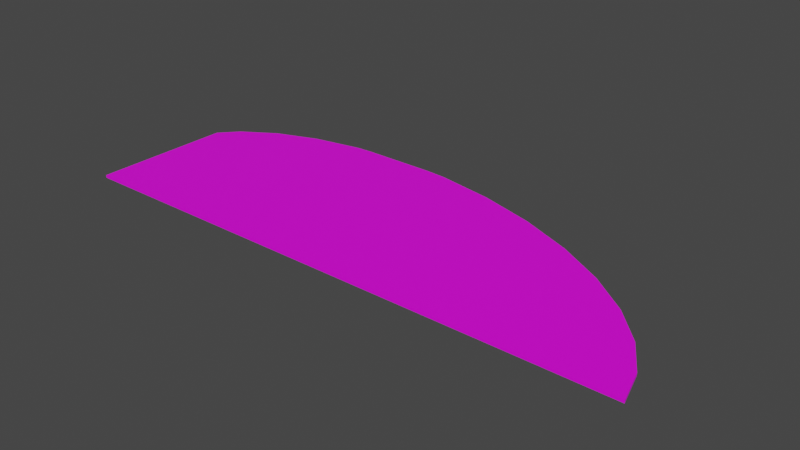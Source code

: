 # Source: terrain_woods_188.blend  (saved by Blender 3.0.42; exported with 4.5.12 LTS)
import bpy
from mathutils import Matrix  # noqa: F401  (used for matrix-valued properties, if any)

bpy.ops.wm.read_factory_settings(use_empty=True)
scene = bpy.context.scene
scene.name = 'Scene'

# ---- collections
col_collection = bpy.data.collections.new('Collection'); scene.collection.children.link(col_collection)

# ---- images (referenced by path relative to the original .blend; pixels are not part of the script)
import os
ASSET_DIR = os.environ.get("B2B_ASSET_DIR", "")  # directory of the original .blend (textures are referenced by path, not embedded)
HERE = os.path.dirname(os.path.abspath(__file__))  # packed textures are extracted next to this script under _unpacked/

def load_image(name, relpath, width, height, colorspace="sRGB"):
    """Load a texture the original file referenced (path relative to the .blend, or extracted next to this script)."""
    p = next((c for c in (os.path.join(HERE, relpath), os.path.join(ASSET_DIR, relpath)) if relpath and os.path.exists(c)), "")
    if p:
        img = bpy.data.images.load(p, check_existing=True)
        img.name = name
    else:  # same state as the original file: an image datablock whose file is absent (Cycles renders it pink)
        img = bpy.data.images.new(name, width, height)
        img.source = "FILE"
        img.filepath = "//" + (relpath or name)
    img.colorspace_settings.name = colorspace
    return img
img_terrain_woods_188_jpg = load_image('terrain_woods_188.jpg', 'terrain_woods_188.jpg', 1024, 1024, 'sRGB')

# ---- materials (node trees are filled in below, after node groups)
mat_none_021 = bpy.data.materials.new('None.021')
mat_none_021.use_transparent_shadow = False

# ---- material node trees
mat_none_021.use_nodes = True; mat_none_021.node_tree.nodes.clear()
_N = mat_none_021.node_tree.nodes; _L = mat_none_021.node_tree.links
n0 = _N.new('ShaderNodeBsdfPrincipled'); n0.name = 'Principled BSDF'; n0.location = (10, 300)
n0.distribution = 'GGX'
n0.subsurface_method = 'RANDOM_WALK_SKIN'
n0.inputs[3].default_value = 1.45
n0.inputs[27].default_value = (0.0, 0.0, 0.0, 1.0)
n0.inputs[28].default_value = 1.0
n1 = _N.new('ShaderNodeOutputMaterial'); n1.name = 'Material Output'; n1.location = (300, 300)
n2 = _N.new('ShaderNodeTexImage'); n2.name = 'Image Texture'; n2.location = (-451, 135)
n2.image = img_terrain_woods_188_jpg
_L.new(n0.outputs[0], n1.inputs[0])
_L.new(n2.outputs[0], n0.inputs[0])
n1.is_active_output = True

# ---- world
world_world = bpy.data.worlds.new('World'); scene.world = world_world
world_world.use_nodes = True; world_world.node_tree.nodes.clear()
_N = world_world.node_tree.nodes; _L = world_world.node_tree.links
n0 = _N.new('ShaderNodeOutputWorld'); n0.name = 'World Output'; n0.location = (300, 300)
n1 = _N.new('ShaderNodeBackground'); n1.name = 'Background'; n1.location = (10, 300)
n1.inputs[0].default_value = (0.05088, 0.05088, 0.05088, 1.0)
_L.new(n1.outputs[0], n0.inputs[0])
n0.is_active_output = True
world_world.color = (0.05088, 0.05088, 0.05088)
world_world.use_sun_shadow = False
world_world.sun_shadow_jitter_overblur = 0.0

# ---- meshes
me_terrain_woods__188_terrain_woods__188_terrain_woods__188_terrai = bpy.data.meshes.new('terrain_Woods_#188_terrain_Woods_#188_terrain_Woods_#188_terrai')
me_terrain_woods__188_terrain_woods__188_terrain_woods__188_terrai.from_pydata([(-3.808, -1.342, 0.01999), (-3.785, 0.771, -0.01999), (-3.808, -1.342, -0.01999), (-1.433, 1.761, 0.01999), (-0.3202, 1.758, -0.01999), (-1.433, 1.761, -0.01999), (4.723, -1.365, 0.01999), (4.723, -1.365, -0.01999), (4.27, -0.3431, -0.01999), (4.578, -0.8545, -0.01999), (1.715, 1.335, 0.01999), (0.8692, 1.582, 0.01999), (-3.536, 1.046, 0.01999), (-3.785, 0.771, 0.01999), (-3.536, 1.046, -0.01999), (-3.033, 1.367, 0.01999), (-3.033, 1.367, -0.01999), (-2.401, 1.604, 0.01999), (-2.401, 1.604, -0.01999), (-1.666, 1.748, 0.01999), (-1.666, 1.748, -0.01999), (-0.3202, 1.758, 0.01999), (0.001629, 1.737, -0.01999), (0.8692, 1.582, -0.01999), (1.715, 1.335, -0.01999), (2.507, 1.005, -0.01999), (2.507, 1.005, 0.01999), (3.214, 0.605, -0.01999), (3.214, 0.605, 0.01999), (3.809, 0.1497, -0.01999), (3.809, 0.1497, 0.01999), (4.27, -0.3431, 0.01999), (4.578, -0.8545, 0.01999), (4.723, -1.365, -0.01999), (4.723, -1.365, 0.01999), (0.001629, 1.737, 0.01999)], [], [(1, 13, 12, 14), (22, 4, 21, 35), (1, 2, 0, 13), (15, 16, 14, 12), (17, 18, 16, 15), (19, 20, 18, 17), (3, 5, 20, 19), (4, 5, 3, 21), (11, 23, 22, 35), (10, 24, 23, 11), (10, 26, 25, 24), (26, 28, 27, 25), (28, 30, 29, 27), (30, 31, 8, 29), (31, 32, 9, 8), (32, 34, 33, 9), (7, 34, 6), (33, 7, 9), (2, 1, 14, 16, 18, 20, 5, 4, 22, 23, 24, 25, 27, 29, 8, 9, 7), (6, 34, 32), (6, 0, 2, 7), (7, 33, 34), (10, 11, 35, 21, 3, 19, 17, 15, 12, 13, 0, 6, 32, 31, 30, 28, 26)])
me_terrain_woods__188_terrain_woods__188_terrain_woods__188_terrai.polygons.foreach_set('use_smooth', [True] * 23)
_k = set([(0, 2), (0, 6), (0, 13), (1, 2), (1, 13), (1, 14), (2, 7), (3, 5), (3, 19), (3, 21), (4, 5), (4, 21), (4, 22), (5, 20), (6, 7), (6, 34), (7, 33), (8, 9), (8, 29), (8, 31), (9, 32), (9, 33), (10, 11), (10, 24), (10, 26), (11, 23), (11, 35), (12, 13), (12, 14), (12, 15), (14, 16), (15, 16), (15, 17), (16, 18), (17, 18), (17, 19), (18, 20), (19, 20), (21, 35), (22, 23), (22, 35), (23, 24), (24, 25), (25, 26), (25, 27), (26, 28), (27, 28), (27, 29), (28, 30), (29, 30), (30, 31), (31, 32), (32, 34), (33, 34)])
me_terrain_woods__188_terrain_woods__188_terrain_woods__188_terrai.attributes.new('sharp_edge', 'BOOLEAN', 'EDGE').data.foreach_set('value', [ (min(e.vertices), max(e.vertices)) in _k for e in me_terrain_woods__188_terrain_woods__188_terrain_woods__188_terrai.edges])
_uv = me_terrain_woods__188_terrain_woods__188_terrain_woods__188_terrai.uv_layers.new(name='UVMap')
_uv.uv.foreach_set('vector', [0.9937, 0.2477, 1.0, 0.2477, 1.0, 0.2803, 0.9937, 0.2803, 0.9873, 0.4112, 0.9873, 0.3734, 0.9937, 0.3734, 0.9937, 0.4112, 0.9937, 0.2477, 0.9937, 0.0, 1.0, 0.0, 1.0, 0.2477, 0.9937, 0.05746, 0.9873, 0.05746, 0.9873, 0.0, 0.9937, 0.0, 0.9937, 0.1303, 0.9873, 0.1303, 0.9873, 0.05746, 0.9937, 0.05746, 0.9937, 0.2158, 0.9873, 0.2158, 0.9873, 0.1303, 0.9937, 0.1303, 0.9937, 0.2431, 0.9873, 0.2431, 0.9873, 0.2158, 0.9937, 0.2158, 0.9873, 0.3734, 0.9873, 0.2431, 0.9937, 0.2431, 0.9937, 0.3734, 0.9937, 0.5135, 0.9873, 0.5135, 0.9873, 0.4112, 0.9937, 0.4112, 0.9937, 0.6138, 0.9873, 0.6138, 0.9873, 0.5135, 0.9937, 0.5135, 0.9937, 0.6138, 0.9937, 0.708, 0.9873, 0.708, 0.9873, 0.6138, 0.1875, 0.8125, 0.1562, 0.8125, 0.1562, 0.6875, 0.1875, 0.6875, 0.1562, 0.8125, 0.125, 0.8125, 0.125, 0.6875, 0.1562, 0.6875, 0.125, 0.8125, 0.09375, 0.8125, 0.09375, 0.6875, 0.125, 0.6875, 0.09375, 0.8125, 0.0625, 0.8125, 0.0625, 0.6875, 0.09375, 0.6875, 0.0625, 0.8125, 0.03125, 0.8125, 0.03125, 0.6875, 0.0625, 0.6875, 0.03121, 0.6875, 0.03125, 0.8125, 0.03121, 0.8125, 0.3736, 0.7499, 0.3736, 0.75, 0.3692, 0.709, 0.01848, 0.9937, 0.009634, 0.9937, 0.00848, 0.9929, 0.00713, 0.9914, 0.006131, 0.9894, 0.005521, 0.9871, 0.005465, 0.9864, 0.005465, 0.983, 0.005549, 0.982, 0.006185, 0.9793, 0.007209, 0.9767, 0.008581, 0.9742, 0.01025, 0.9721, 0.01215, 0.9702, 0.0142, 0.9688, 0.01634, 0.9678, 0.01848, 0.9674, 0.6264, 0.75, 0.6264, 0.7499, 0.6308, 0.709, 0.625, 0.7514, 0.625, 1.0, 0.375, 1.0, 0.375, 0.7514, 0.03121, 0.6875, 0.03125, 0.6875, 0.03125, 0.8125, 0.6593, 0.4154, 0.583, 0.4456, 0.5048, 0.4644, 0.4757, 0.467, 0.3754, 0.4674, 0.3543, 0.4658, 0.2879, 0.4482, 0.2309, 0.4193, 0.1854, 0.38, 0.1629, 0.3464, 0.1604, 0.08824, 0.93, 0.0854, 0.9171, 0.1478, 0.8894, 0.2103, 0.8479, 0.2705, 0.7943, 0.3261, 0.7306, 0.3751])
me_terrain_woods__188_terrain_woods__188_terrain_woods__188_terrai.materials.append(mat_none_021)
me_terrain_woods__188_terrain_woods__188_terrain_woods__188_terrai.use_remesh_fix_poles = True
me_terrain_woods__188_terrain_woods__188_terrain_woods__188_terrai.use_remesh_preserve_attributes = False
me_terrain_woods__188_terrain_woods__188_terrain_woods__188_terrai.update()
me_terrain_woods__188_terrain_woods__188_terrain_woods__188_terrai.normals_split_custom_set([tuple(v) for v in zip(*[iter([-0.7416, 0.6709, 0.0, -0.7416, 0.6709, 0.0, -0.7416, 0.6709, 0.0, -0.7416, 0.6709, 0.0, 0.06519, 0.9979, 0.0, 0.06519, 0.9979, 0.0, 0.06519, 0.9979, 0.0, 0.06519, 0.9979, 0.0, -0.9999, 0.01084, 0.0, -0.9999, 0.01084, 0.0, -0.9999, 0.01084, 0.0, -0.9999, 0.01084, 0.0, -0.538, 0.8429, 0.0, -0.538, 0.8429, 0.0, -0.538, 0.8429, 0.0, -0.538, 0.8429, 0.0, -0.3513, 0.9363, 0.0, -0.3513, 0.9363, 0.0, -0.3513, 0.9363, 0.0, -0.3513, 0.9363, 0.0, -0.1916, 0.9815, 0.0, -0.1916, 0.9815, 0.0, -0.1916, 0.9815, 0.0, -0.1916, 0.9815, 0.0, -0.05502, 0.9985, 0.0, -0.05502, 0.9985, 0.0, -0.05502, 0.9985, 0.0, -0.05502, 0.9985, 0.0, 0.002721, 1.0, 0.0, 0.002721, 1.0, 0.0, 0.002721, 1.0, 0.0, 0.002721, 1.0, 0.0, 0.1752, 0.9845, 0.0, 0.1752, 0.9845, 0.0, 0.1752, 0.9845, 0.0, 0.1752, 0.9845, 0.0, 0.2802, 0.9599, 0.0, 0.2802, 0.9599, 0.0, 0.2802, 0.9599, 0.0, 0.2802, 0.9599, 0.0, 0.3847, 0.923, 0.0, 0.3847, 0.923, 0.0, 0.3847, 0.923, 0.0, 0.3847, 0.923, 0.0, 0.4927, 0.8702, 0.0, 0.4927, 0.8702, 0.0, 0.4927, 0.8702, 0.0, 0.4927, 0.8702, 0.0, 0.6075, 0.7943, 0.0, 0.6075, 0.7943, 0.0, 0.6075, 0.7943, 0.0, 0.6075, 0.7943, 0.0, 0.7305, 0.6829, 0.0, 0.7305, 0.6829, 0.0, 0.7305, 0.6829, 0.0, 0.7305, 0.6829, 0.0, 0.8564, 0.5164, 0.0, 0.8564, 0.5164, 0.0, 0.8564, 0.5164, 0.0, 0.8564, 0.5164, 0.0, 0.9624, 0.2718, 0.0, 0.9624, 0.2718, 0.0, 0.9624, 0.2718, 0.0, 0.9624, 0.2718, 0.0, 0.9987, -0.05133, 0.0, 0.9987, -0.05022, 0.0, 0.9987, -0.05021, 0.0, 0.0, -2.257e-08, -1.0, -2.219e-07, -8.918e-07, -1.0, -2.777e-07, -1.11e-06, -1.0, -2.778e-07, -1.11e-06, -1.0, -2.778e-07, -1.11e-06, -1.0, -2.778e-07, -1.11e-06, -1.0, -2.778e-07, -1.11e-06, -1.0, -2.778e-07, -1.11e-06, -1.0, -2.778e-07, -1.11e-06, -1.0, -2.778e-07, -1.11e-06, -1.0, -2.778e-07, -1.11e-06, -1.0, -2.778e-07, -1.11e-06, -1.0, -2.778e-07, -1.11e-06, -1.0, -2.778e-07, -1.11e-06, -1.0, -2.778e-07, -1.11e-06, -1.0, -2.778e-07, -1.11e-06, -1.0, -2.778e-07, -1.11e-06, -1.0, -2.778e-07, -1.11e-06, -1.0, -2.777e-07, -1.11e-06, -1.0, -2.219e-07, -8.918e-07, -1.0, 2.22e-07, 8.916e-07, 1.0, 0.0, 2.257e-08, 1.0, 2.778e-07, 1.11e-06, 1.0, -0.00272, -1.0, 0.0, -0.00272, -1.0, 0.0, -0.00272, -1.0, 0.0, -0.00272, -1.0, 0.0, 0.9987, -0.05133, 0.0, 0.9987, -0.05134, 0.0, 0.9987, -0.05022, 0.0, 2.779e-07, 1.11e-06, 1.0, 2.779e-07, 1.11e-06, 1.0, 2.779e-07, 1.11e-06, 1.0, 2.779e-07, 1.11e-06, 1.0, 2.779e-07, 1.11e-06, 1.0, 2.779e-07, 1.11e-06, 1.0, 2.779e-07, 1.11e-06, 1.0, 2.779e-07, 1.11e-06, 1.0, 2.779e-07, 1.11e-06, 1.0, 2.779e-07, 1.11e-06, 1.0, 2.779e-07, 1.11e-06, 1.0, 2.22e-07, 8.916e-07, 1.0, 2.778e-07, 1.11e-06, 1.0, 2.779e-07, 1.11e-06, 1.0, 2.779e-07, 1.11e-06, 1.0, 2.779e-07, 1.11e-06, 1.0, 2.779e-07, 1.11e-06, 1.0])] * 3)])

# ---- objects
ob_terrain_woods__188 = bpy.data.objects.new('terrain Woods #188', me_terrain_woods__188_terrain_woods__188_terrain_woods__188_terrai)

# ---- transforms, parenting, visibility, modifiers, constraints
ob_terrain_woods__188.location = (0.0, 0.0, 0.0)

# ---- collection membership
col_collection.objects.link(ob_terrain_woods__188)

# ---- scene / render settings (as saved in the file)
scene.frame_start = 1; scene.frame_end = 250; scene.frame_set(1)
scene.render.engine = 'BLENDER_EEVEE_NEXT'
scene.cycles.sampling_pattern = 'TABULATED_SOBOL'
scene.cycles.use_light_tree = False
scene.view_settings.view_transform = 'Filmic'
bpy.context.view_layer.update()

# ---- added for rendering (the .blend has no active camera and no usable light): camera, sun
cam_auto = bpy.data.cameras.new('AutoCamera')
cam_auto.lens = 50.0
cam_auto.sensor_width = 36.0
cam_auto.clip_end = 1000.0
ob_auto_camera = bpy.data.objects.new('AutoCamera', cam_auto)
scene.collection.objects.link(ob_auto_camera)
ob_auto_camera.location = (8.86327, -9.88949, 6.72477)
ob_auto_camera.rotation_euler = (1.09748, -7.21219e-08, 0.694738)
scene.camera = ob_auto_camera
light_auto_sun = bpy.data.lights.new('AutoSun', 'SUN')
light_auto_sun.energy = 3.0
light_auto_sun.angle = 0.0523599
ob_auto_sun = bpy.data.objects.new('AutoSun', light_auto_sun)
scene.collection.objects.link(ob_auto_sun)
ob_auto_sun.rotation_euler = (0.872665, 0.174533, 0.523599)
bpy.context.view_layer.update()
